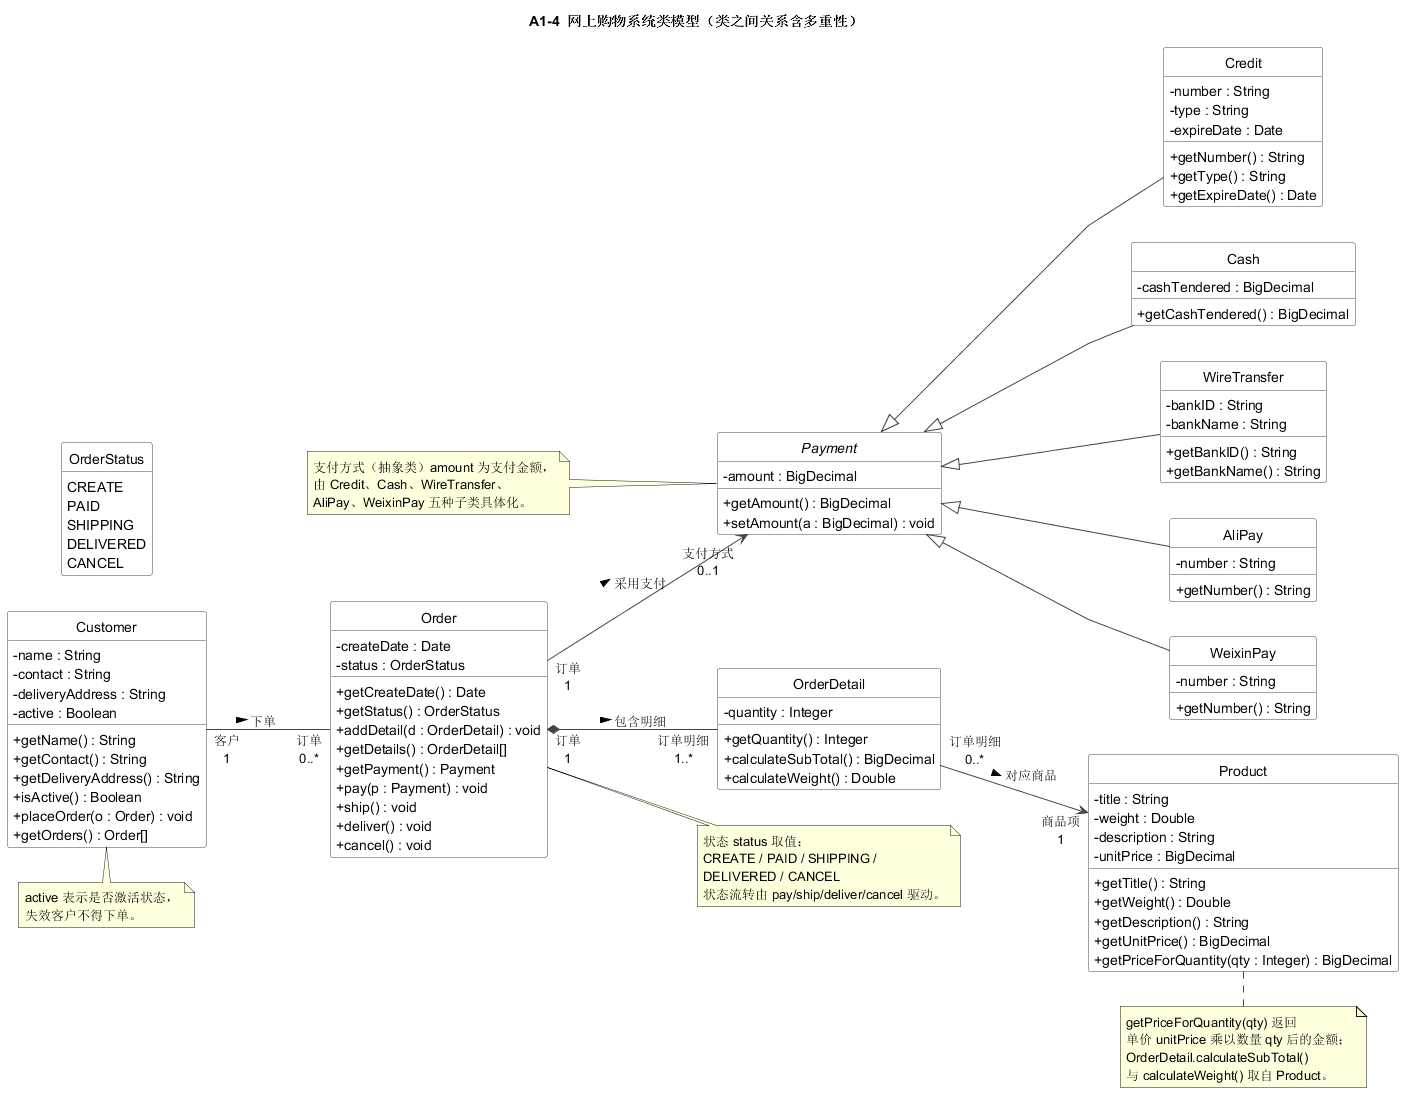

The diagram above was rendered by PlantUML. Its source (embedded in the PNG):
@startuml A1_4_Shopping
'==============================================================
' 实验三 A1-4  简化的网上购物系统 类模型
' Customer / Order / OrderDetail / Product
' Payment(abstract) + Credit / Cash / WireTransfer / AliPay / WeixinPay
' 关联端标注格式：{角色名 \n 多重性}
'==============================================================

title A1-4  网上购物系统类模型（类之间关系含多重性）

skinparam classAttributeIconSize 0
skinparam class {
  BackgroundColor White
  BorderColor #444444
  ArrowColor #444444
}
skinparam linetype polyline
left to right direction
hide empty members
hide circle

class Customer {
  - name : String
  - contact : String
  - deliveryAddress : String
  - active : Boolean
  + getName() : String
  + getContact() : String
  + getDeliveryAddress() : String
  + isActive() : Boolean
  + placeOrder(o : Order) : void
  + getOrders() : Order[]
}

class Order {
  - createDate : Date
  - status : OrderStatus
  + getCreateDate() : Date
  + getStatus() : OrderStatus
  + addDetail(d : OrderDetail) : void
  + getDetails() : OrderDetail[]
  + getPayment() : Payment
  + pay(p : Payment) : void
  + ship() : void
  + deliver() : void
  + cancel() : void
}

class OrderDetail {
  - quantity : Integer
  + getQuantity() : Integer
  + calculateSubTotal() : BigDecimal
  + calculateWeight() : Double
}

class Product {
  - title : String
  - weight : Double
  - description : String
  - unitPrice : BigDecimal
  + getTitle() : String
  + getWeight() : Double
  + getDescription() : String
  + getUnitPrice() : BigDecimal
  + getPriceForQuantity(qty : Integer) : BigDecimal
}

abstract class Payment {
  - amount : BigDecimal
  + getAmount() : BigDecimal
  + setAmount(a : BigDecimal) : void
}

class Credit {
  - number : String
  - type : String
  - expireDate : Date
  + getNumber() : String
  + getType() : String
  + getExpireDate() : Date
}

class Cash {
  - cashTendered : BigDecimal
  + getCashTendered() : BigDecimal
}

class WireTransfer {
  - bankID : String
  - bankName : String
  + getBankID() : String
  + getBankName() : String
}

class AliPay {
  - number : String
  + getNumber() : String
}

class WeixinPay {
  - number : String
  + getNumber() : String
}

enum OrderStatus {
  CREATE
  PAID
  SHIPPING
  DELIVERED
  CANCEL
}

'--- 泛化关系：Payment 为抽象父类，五种具体支付方式 ---
Payment <|-- Credit
Payment <|-- Cash
Payment <|-- WireTransfer
Payment <|-- AliPay
Payment <|-- WeixinPay

'--- 关联关系与多重性（角色名 \n 多重性）---
Customer "客户\n1" -- "订单\n0..*" Order : 下单 >
Order "订单\n1" *-- "订单明细\n1..*" OrderDetail : 包含明细 >
OrderDetail "订单明细\n0..*" --> "商品项\n1" Product : 对应商品 >
Order "订单\n1" --> "支付方式\n0..1" Payment : 采用支付 >

note bottom of Product
  getPriceForQuantity(qty) 返回
  单价 unitPrice 乘以数量 qty 后的金额；
  OrderDetail.calculateSubTotal()
  与 calculateWeight() 取自 Product。
end note

note right of Order
  状态 status 取值：
  CREATE / PAID / SHIPPING /
  DELIVERED / CANCEL
  状态流转由 pay/ship/deliver/cancel 驱动。
end note

note left of Payment
  支付方式（抽象类）amount 为支付金额，
  由 Credit、Cash、WireTransfer、
  AliPay、WeixinPay 五种子类具体化。
end note

note bottom of Customer
  active 表示是否激活状态，
  失效客户不得下单。
end note

@enduml